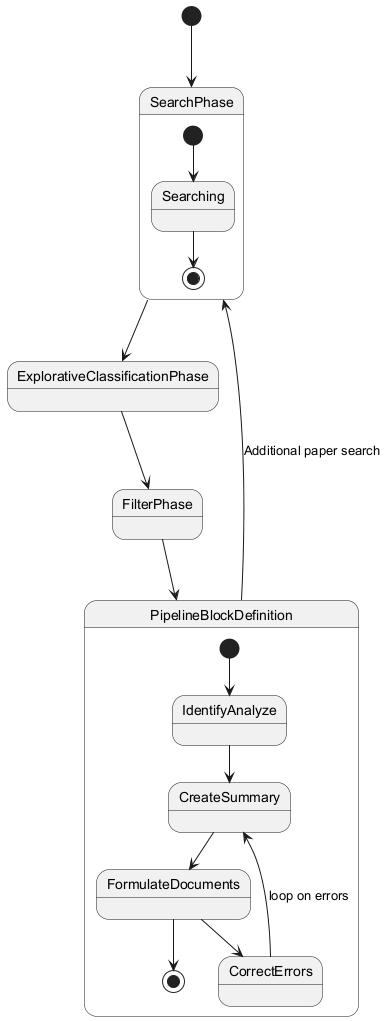

The diagram above was rendered by PlantUML. Its source (embedded in the PNG):
@startuml

[*] --> SearchPhase

state SearchPhase {
  [*] --> Searching
  Searching --> [*]
}

SearchPhase --> ExplorativeClassificationPhase
ExplorativeClassificationPhase --> FilterPhase
FilterPhase --> PipelineBlockDefinition

state PipelineBlockDefinition {
  [*] --> IdentifyAnalyze
  IdentifyAnalyze --> CreateSummary
  CreateSummary --> FormulateDocuments
  FormulateDocuments --> CorrectErrors
  CorrectErrors --> CreateSummary : loop on errors
  FormulateDocuments --> [*]
}

PipelineBlockDefinition --> SearchPhase : Additional paper search

@enduml